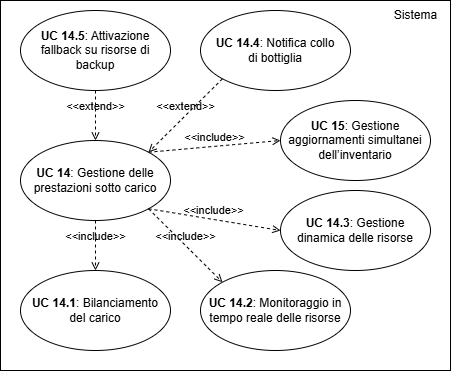

The diagram above was exported from draw.io. Its source (the exported page's mxGraphModel, read from the mxfile embedded in the PNG):
<mxGraphModel dx="1240" dy="540" grid="1" gridSize="10" guides="1" tooltips="1" connect="1" arrows="1" fold="1" page="1" pageScale="1" pageWidth="827" pageHeight="1169" math="0" shadow="0">
  <root>
    <mxCell id="0" />
    <mxCell id="1" parent="0" />
    <mxCell id="OMBeeyb1qg5bCcKzCM53-2" value="" style="rounded=0;whiteSpace=wrap;html=1;" parent="1" vertex="1">
      <mxGeometry x="200" y="180" width="450" height="370" as="geometry" />
    </mxCell>
    <mxCell id="OMBeeyb1qg5bCcKzCM53-3" value="&lt;b&gt;UC 14&lt;/b&gt;: Gestione delle prestazioni sotto carico" style="ellipse;whiteSpace=wrap;html=1;" parent="1" vertex="1">
      <mxGeometry x="220" y="320" width="150" height="80" as="geometry" />
    </mxCell>
    <mxCell id="OMBeeyb1qg5bCcKzCM53-4" value="Sistema" style="text;html=1;align=center;verticalAlign=middle;resizable=0;points=[];autosize=1;strokeColor=none;fillColor=none;" parent="1" vertex="1">
      <mxGeometry x="580" y="180" width="70" height="30" as="geometry" />
    </mxCell>
    <mxCell id="OMBeeyb1qg5bCcKzCM53-8" value="&lt;b&gt;UC 14.3&lt;/b&gt;: Gestione dinamica delle risorse" style="ellipse;whiteSpace=wrap;html=1;" parent="1" vertex="1">
      <mxGeometry x="480" y="370" width="150" height="80" as="geometry" />
    </mxCell>
    <mxCell id="OMBeeyb1qg5bCcKzCM53-9" value="&lt;b&gt;UC 14.2&lt;/b&gt;: Monitoraggio in tempo reale delle risorse" style="ellipse;whiteSpace=wrap;html=1;" parent="1" vertex="1">
      <mxGeometry x="400" y="450" width="150" height="80" as="geometry" />
    </mxCell>
    <mxCell id="OMBeeyb1qg5bCcKzCM53-10" value="&lt;b&gt;UC 14.1&lt;/b&gt;: Bilanciamento&lt;div&gt;del carico&lt;/div&gt;" style="ellipse;whiteSpace=wrap;html=1;" parent="1" vertex="1">
      <mxGeometry x="220" y="450" width="150" height="80" as="geometry" />
    </mxCell>
    <mxCell id="OMBeeyb1qg5bCcKzCM53-11" value="&amp;lt;&amp;lt;include&amp;gt;&amp;gt;" style="html=1;verticalAlign=bottom;labelBackgroundColor=none;endArrow=open;endFill=0;dashed=1;rounded=0;entryX=0.5;entryY=0;entryDx=0;entryDy=0;exitX=0.5;exitY=1;exitDx=0;exitDy=0;" parent="1" source="OMBeeyb1qg5bCcKzCM53-3" target="OMBeeyb1qg5bCcKzCM53-10" edge="1">
      <mxGeometry width="160" relative="1" as="geometry">
        <mxPoint x="313" y="400" as="sourcePoint" />
        <mxPoint x="465" y="490" as="targetPoint" />
      </mxGeometry>
    </mxCell>
    <mxCell id="OMBeeyb1qg5bCcKzCM53-12" value="&amp;lt;&amp;lt;include&amp;gt;&amp;gt;" style="html=1;verticalAlign=bottom;labelBackgroundColor=none;endArrow=open;endFill=0;dashed=1;rounded=0;exitX=1;exitY=1;exitDx=0;exitDy=0;entryX=0;entryY=0;entryDx=0;entryDy=0;" parent="1" source="OMBeeyb1qg5bCcKzCM53-3" target="OMBeeyb1qg5bCcKzCM53-9" edge="1">
      <mxGeometry x="-0.0059" width="160" relative="1" as="geometry">
        <mxPoint x="440" y="420" as="sourcePoint" />
        <mxPoint x="422" y="487" as="targetPoint" />
        <mxPoint as="offset" />
      </mxGeometry>
    </mxCell>
    <mxCell id="OMBeeyb1qg5bCcKzCM53-13" value="&lt;b&gt;UC 14.4&lt;/b&gt;: Notifica collo&lt;div&gt;di bottiglia&lt;/div&gt;" style="ellipse;whiteSpace=wrap;html=1;" parent="1" vertex="1">
      <mxGeometry x="400" y="190" width="150" height="80" as="geometry" />
    </mxCell>
    <mxCell id="OMBeeyb1qg5bCcKzCM53-14" value="&amp;lt;&amp;lt;extend&amp;gt;&amp;gt;" style="html=1;verticalAlign=bottom;labelBackgroundColor=none;endArrow=open;endFill=0;dashed=1;rounded=0;exitX=0;exitY=1;exitDx=0;exitDy=0;entryX=1;entryY=0;entryDx=0;entryDy=0;" parent="1" source="OMBeeyb1qg5bCcKzCM53-13" target="OMBeeyb1qg5bCcKzCM53-3" edge="1">
      <mxGeometry x="-0.0056" width="160" relative="1" as="geometry">
        <mxPoint x="429" y="370" as="sourcePoint" />
        <mxPoint x="397" y="332" as="targetPoint" />
        <mxPoint as="offset" />
      </mxGeometry>
    </mxCell>
    <mxCell id="OMBeeyb1qg5bCcKzCM53-15" value="&amp;lt;&amp;lt;extend&amp;gt;&amp;gt;" style="html=1;verticalAlign=bottom;labelBackgroundColor=none;endArrow=open;endFill=0;dashed=1;rounded=0;exitX=0.5;exitY=1;exitDx=0;exitDy=0;entryX=0.5;entryY=0;entryDx=0;entryDy=0;" parent="1" source="OMBeeyb1qg5bCcKzCM53-17" target="OMBeeyb1qg5bCcKzCM53-3" edge="1">
      <mxGeometry x="-0.0056" width="160" relative="1" as="geometry">
        <mxPoint x="269" y="275" as="sourcePoint" />
        <mxPoint x="354" y="330" as="targetPoint" />
        <mxPoint as="offset" />
      </mxGeometry>
    </mxCell>
    <mxCell id="OMBeeyb1qg5bCcKzCM53-16" value="&amp;lt;&amp;lt;include&amp;gt;&amp;gt;" style="html=1;verticalAlign=bottom;labelBackgroundColor=none;endArrow=open;endFill=0;dashed=1;rounded=0;exitX=1;exitY=1;exitDx=0;exitDy=0;entryX=0;entryY=0.5;entryDx=0;entryDy=0;" parent="1" source="OMBeeyb1qg5bCcKzCM53-3" target="OMBeeyb1qg5bCcKzCM53-8" edge="1">
      <mxGeometry x="-0.0059" width="160" relative="1" as="geometry">
        <mxPoint x="354" y="410" as="sourcePoint" />
        <mxPoint x="445" y="490" as="targetPoint" />
        <mxPoint as="offset" />
      </mxGeometry>
    </mxCell>
    <mxCell id="OMBeeyb1qg5bCcKzCM53-17" value="&lt;b&gt;UC 14.5&lt;/b&gt;: Attivazione fallback su risorse di backup" style="ellipse;whiteSpace=wrap;html=1;" parent="1" vertex="1">
      <mxGeometry x="220" y="190" width="150" height="80" as="geometry" />
    </mxCell>
    <mxCell id="OMBeeyb1qg5bCcKzCM53-18" value="&lt;b&gt;UC 15&lt;/b&gt;: Gestione aggiornamenti simultanei dell’inventario" style="ellipse;whiteSpace=wrap;html=1;" parent="1" vertex="1">
      <mxGeometry x="480" y="280" width="150" height="80" as="geometry" />
    </mxCell>
    <mxCell id="OMBeeyb1qg5bCcKzCM53-20" value="&amp;lt;&amp;lt;include&amp;gt;&amp;gt;" style="html=1;verticalAlign=bottom;labelBackgroundColor=none;endArrow=open;endFill=0;dashed=1;rounded=0;exitX=1;exitY=0;exitDx=0;exitDy=0;entryX=0;entryY=0.5;entryDx=0;entryDy=0;" parent="1" source="OMBeeyb1qg5bCcKzCM53-3" target="OMBeeyb1qg5bCcKzCM53-18" edge="1">
      <mxGeometry x="-0.0059" width="160" relative="1" as="geometry">
        <mxPoint x="407" y="398" as="sourcePoint" />
        <mxPoint x="560" y="520" as="targetPoint" />
        <mxPoint as="offset" />
      </mxGeometry>
    </mxCell>
    <mxCell id="UL62w_DAN6cowd10X_08-1" style="edgeStyle=orthogonalEdgeStyle;rounded=0;orthogonalLoop=1;jettySize=auto;html=1;exitX=0.5;exitY=1;exitDx=0;exitDy=0;" parent="1" source="OMBeeyb1qg5bCcKzCM53-3" target="OMBeeyb1qg5bCcKzCM53-3" edge="1">
      <mxGeometry relative="1" as="geometry" />
    </mxCell>
  </root>
</mxGraphModel>